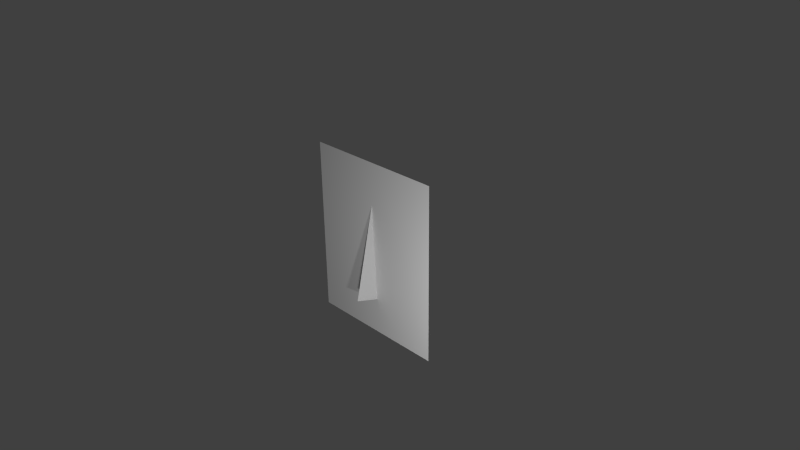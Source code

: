 # Source: 00763df09b554576b421a61df599980f.blend  (saved by Blender 2.70.0; exported with 4.5.12 LTS)
import bpy
from mathutils import Matrix  # noqa: F401  (used for matrix-valued properties, if any)

bpy.ops.wm.read_factory_settings(use_empty=True)
scene = bpy.context.scene
scene.name = 'Scene'

# ---- collections
col_collection_1 = bpy.data.collections.new('Collection 1'); scene.collection.children.link(col_collection_1)

# ---- world
world_world = bpy.data.worlds.new('World'); scene.world = world_world
world_world.color = (0.05088, 0.05088, 0.05088)
world_world.use_sun_shadow = False
world_world.sun_shadow_jitter_overblur = 0.0
world_world.cycles.sampling_method = 'MANUAL'
world_world.cycles.sample_map_resolution = 256

# ---- cameras
cam_camera = bpy.data.cameras.new('Camera')
cam_camera.clip_end = 100.0
cam_camera.lens = 35.0
cam_camera.sensor_width = 32.0
cam_camera.sensor_height = 18.0
cam_camera.ortho_scale = 7.314
cam_camera.dof.focus_distance = 0.0
cam_camera.dof.aperture_fstop = 128.0

# ---- lights
light_point = bpy.data.lights.new('Point', 'POINT')
light_point.transmission_factor = 0.0
light_point.energy = 100.0
light_point.shadow_buffer_clip_start = 0.5
light_point.shadow_soft_size = 0.1
light_point.shadow_maximum_resolution = 0.006
light_point.use_absolute_resolution = True
light_point.cycles.use_multiple_importance_sampling = False
light_lamp = bpy.data.lights.new('Lamp', 'POINT')
light_lamp.transmission_factor = 0.0
light_lamp.cutoff_distance = 30.0
light_lamp.energy = 100.0
light_lamp.shadow_buffer_clip_start = 1.001
light_lamp.shadow_soft_size = 0.1
light_lamp.shadow_maximum_resolution = 0.006
light_lamp.use_absolute_resolution = True
light_lamp.cycles.use_multiple_importance_sampling = False

# ---- meshes
me_plane_001 = bpy.data.meshes.new('Plane.001')
me_plane_001.from_pydata([(-0.01103, -0.2886, -0.5929), (-0.01103, 0.07739, 1.036), (-0.06958, 0.01652, -0.6615), (-0.4785, 0.04846, -0.6687), (0.04941, 0.01434, -0.661), (0.4576, 0.04695, -0.6684), (-0.4484, 0.05032, -0.5593), (0.4275, 0.04891, -0.5589), (-0.03178, 0.05117, -0.269), (0.008581, 0.04976, -0.2687), (-0.01366, -0.1407, -0.2208), (-0.00802, -0.1421, -0.2205), (-0.02083, -0.05153, 0.2305), (-0.00133, -0.0516, 0.2304), (-0.02789, 0.05999, 0.3029), (0.005648, 0.05986, 0.3028), (0.3796, 0.04918, -0.5007), (-0.4007, 0.05045, -0.501)], [], [(0, 1, 2), (0, 4, 1), (4, 5, 7, 1), (2, 1, 6, 3), (8, 1, 10), (9, 11, 1), (1, 7, 9), (1, 8, 6), (4, 15, 16, 5), (3, 17, 14, 2), (4, 0, 13, 15), (0, 2, 14, 12), (0, 12, 13), (3, 6, 17), (5, 16, 7), (14, 17, 8), (8, 10, 14), (16, 15, 9), (11, 9, 15)])
me_plane_001.use_remesh_preserve_volume = False
me_plane_001.use_remesh_preserve_attributes = False
me_plane_001.use_mirror_vertex_groups = False
me_plane_001.update()
me_plane = bpy.data.meshes.new('Plane')
me_plane.from_pydata([(-1.0, -1.161, 0.0), (1.0, -1.161, 0.0), (-1.0, 1.269, 0.0), (1.0, 1.269, 0.0)], [], [(0, 1, 3, 2)])
me_plane.use_remesh_preserve_volume = False
me_plane.use_remesh_preserve_attributes = False
me_plane.use_mirror_vertex_groups = False
me_plane.update()

# ---- objects
ob_airplane = bpy.data.objects.new('Airplane', me_plane_001)
ob_point = bpy.data.objects.new('Point', light_point)
ob_paper = bpy.data.objects.new('Paper', me_plane)
ob_lamp = bpy.data.objects.new('Lamp', light_lamp)
ob_camera = bpy.data.objects.new('Camera', cam_camera)

# ---- transforms, parenting, visibility, modifiers, constraints
ob_airplane.location = (0.0, 0.0, 0.0)
ob_airplane.lineart.crease_threshold = 0.0
_vg = ob_airplane.vertex_groups.new(name='Main')
_vg = ob_airplane.vertex_groups.new(name='RightA')
_vg = ob_airplane.vertex_groups.new(name='RightB')
_vg = ob_airplane.vertex_groups.new(name='RightC')
_vg = ob_airplane.vertex_groups.new(name='RightD')
_vg = ob_airplane.vertex_groups.new(name='RightE')
_vg = ob_airplane.vertex_groups.new(name='LeftA')
_vg = ob_airplane.vertex_groups.new(name='LeftB')
_vg = ob_airplane.vertex_groups.new(name='LeftC')
_vg = ob_airplane.vertex_groups.new(name='LeftD')
_vg = ob_airplane.vertex_groups.new(name='LeftE')
_m = ob_airplane.modifiers.new('Armature', 'ARMATURE')
ob_point.location = (2.307, -2.295, -0.1475)
ob_point.lineart.crease_threshold = 0.0
ob_paper.location = (0.0, 0.0, 0.0)
ob_paper.rotation_euler = (1.571, -0.0, 0.0)
ob_paper.hide_viewport = True
ob_paper.lineart.crease_threshold = 0.0
_vg = ob_paper.vertex_groups.new(name='Main')
_vg = ob_paper.vertex_groups.new(name='RightA')
_vg = ob_paper.vertex_groups.new(name='RightB')
_vg.add([1], 1.0, 'REPLACE')
_vg = ob_paper.vertex_groups.new(name='RightC')
_vg = ob_paper.vertex_groups.new(name='RightD')
_vg = ob_paper.vertex_groups.new(name='RightE')
_vg.add([3], 1.0, 'REPLACE')
_vg = ob_paper.vertex_groups.new(name='LeftA')
_vg = ob_paper.vertex_groups.new(name='LeftB')
_vg.add([0], 1.0, 'REPLACE')
_vg = ob_paper.vertex_groups.new(name='LeftC')
_vg = ob_paper.vertex_groups.new(name='LeftD')
_vg = ob_paper.vertex_groups.new(name='LeftE')
_vg.add([2], 1.0, 'REPLACE')
_m = ob_paper.modifiers.new('Armature', 'ARMATURE')
ob_lamp.location = (3.825, -2.235, 0.4292)
ob_lamp.rotation_euler = (0.6503, 0.05522, 1.866)
ob_lamp.lock_rotations_4d = False
ob_lamp.empty_display_type = 'ARROWS'
ob_lamp.color = (0.0, 0.0, 0.0, 0.0)
ob_lamp.lineart.crease_threshold = 0.0
ob_camera.location = (7.481, -6.508, 5.344)
ob_camera.rotation_euler = (1.109, 0.01082, 0.8149)
ob_camera.lock_rotations_4d = False
ob_camera.empty_display_type = 'ARROWS'
ob_camera.color = (0.0, 0.0, 0.0, 0.0)
ob_camera.display_type = 'WIRE'
ob_camera.lineart.crease_threshold = 0.0

# ---- collection membership
col_collection_1.objects.link(ob_airplane)
col_collection_1.objects.link(ob_point)
col_collection_1.objects.link(ob_paper)
col_collection_1.objects.link(ob_lamp)
col_collection_1.objects.link(ob_camera)

# ---- scene / render settings (as saved in the file)
scene.camera = ob_camera
scene.frame_start = 1; scene.frame_end = 250; scene.frame_set(0)
scene.render.engine = 'BLENDER_EEVEE_NEXT'
scene.render.resolution_percentage = 50
scene.render.dither_intensity = 0.0
scene.cycles.use_denoising = False
scene.cycles.samples = 10
scene.cycles.sampling_pattern = 'TABULATED_SOBOL'
scene.cycles.light_sampling_threshold = 0.0
scene.cycles.use_adaptive_sampling = False
scene.cycles.use_light_tree = False
scene.cycles.blur_glossy = 0.0
scene.cycles.volume_bounces = 1
scene.cycles.pixel_filter_type = 'GAUSSIAN'
scene.cycles.sample_clamp_indirect = 0.0
scene.view_settings.view_transform = 'Standard'
bpy.context.view_layer.update()
